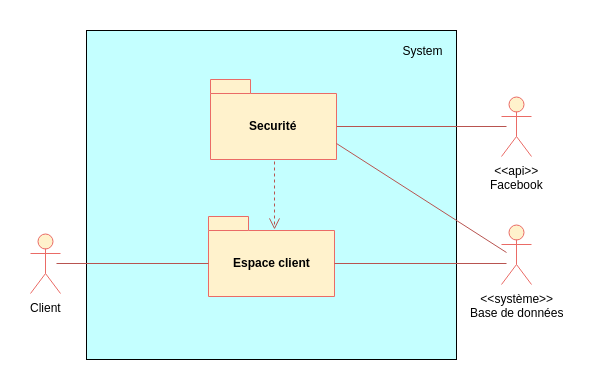

The diagram above was exported from draw.io. Its source (the exported page's mxGraphModel, read from the mxfile embedded in the PNG):
<mxGraphModel dx="1607" dy="803" grid="1" gridSize="10" guides="1" tooltips="1" connect="1" arrows="1" fold="1" page="1" pageScale="1" pageWidth="827" pageHeight="1169" background="#ffffff" math="0" shadow="0">
  <root>
    <mxCell id="0" />
    <mxCell id="1" parent="0" />
    <mxCell id="2" value="&amp;lt;&amp;lt;système&amp;gt;&amp;gt;&lt;div&gt;Base de données&lt;/div&gt;" style="shape=umlActor;verticalLabelPosition=bottom;labelBackgroundColor=#ffffff;verticalAlign=top;html=1;fillColor=#fff2cc;strokeColor=#EA6B66;" parent="1" vertex="1">
      <mxGeometry x="625" y="384" width="30" height="60" as="geometry" />
    </mxCell>
    <mxCell id="16" value="" style="rounded=0;whiteSpace=wrap;html=1;fillColor=#C4FFFF;strokeColor=#000000;" parent="1" vertex="1">
      <mxGeometry x="210" y="190" width="370" height="329" as="geometry" />
    </mxCell>
    <mxCell id="17" value="System" style="text;html=1;strokeColor=none;fillColor=none;align=center;verticalAlign=middle;whiteSpace=wrap;fontColor=#000000;" parent="1" vertex="1">
      <mxGeometry x="520" y="199" width="51" height="20" as="geometry" />
    </mxCell>
    <mxCell id="21" value="" style="endArrow=none;html=1;fontColor=#FFFFFF;exitX=0;exitY=0;fillColor=#f8cecc;strokeColor=#b85450;exitDx=126;exitDy=47;exitPerimeter=0;" parent="1" edge="1">
      <mxGeometry width="50" height="50" relative="1" as="geometry">
        <mxPoint x="460" y="286" as="sourcePoint" />
        <mxPoint x="630" y="286" as="targetPoint" />
      </mxGeometry>
    </mxCell>
    <mxCell id="34" value="&amp;lt;&amp;lt;api&amp;gt;&amp;gt;&lt;div&gt;Facebook&lt;/div&gt;" style="shape=umlActor;verticalLabelPosition=bottom;labelBackgroundColor=#ffffff;verticalAlign=top;html=1;fillColor=#fff2cc;strokeColor=#EA6B66;" parent="1" vertex="1">
      <mxGeometry x="625" y="256" width="30" height="60" as="geometry" />
    </mxCell>
    <mxCell id="30" value="&lt;font color=&quot;#000000&quot;&gt;Securité&lt;/font&gt;" style="shape=folder;fontStyle=1;spacingTop=10;tabWidth=40;tabHeight=14;tabPosition=left;html=1;strokeColor=#EA6B66;fillColor=#fff2cc;fontColor=#FFFFFF;verticalAlign=middle;" parent="1" vertex="1">
      <mxGeometry x="334" y="239" width="126" height="80" as="geometry" />
    </mxCell>
    <mxCell id="39" value="" style="endArrow=none;html=1;fontColor=#FFFFFF;fillColor=#f8cecc;strokeColor=#b85450;exitX=0;exitY=0;exitDx=126;exitDy=63.5;exitPerimeter=0;" parent="1" edge="1">
      <mxGeometry width="50" height="50" relative="1" as="geometry">
        <mxPoint x="460" y="303" as="sourcePoint" />
        <mxPoint x="630" y="412" as="targetPoint" />
      </mxGeometry>
    </mxCell>
    <mxCell id="vZxUgWdmjpnZXhPU5SqR-39" value="&lt;font color=&quot;#000000&quot;&gt;Espace client&lt;/font&gt;" style="shape=folder;fontStyle=1;spacingTop=10;tabWidth=40;tabHeight=14;tabPosition=left;html=1;strokeColor=#EA6B66;fillColor=#fff2cc;fontColor=#FFFFFF;verticalAlign=middle;" parent="1" vertex="1">
      <mxGeometry x="332" y="376" width="126" height="80" as="geometry" />
    </mxCell>
    <mxCell id="vZxUgWdmjpnZXhPU5SqR-40" value="Client" style="shape=umlActor;verticalLabelPosition=bottom;labelBackgroundColor=#ffffff;verticalAlign=top;html=1;fillColor=#fff2cc;strokeColor=#EA6B66;" parent="1" vertex="1">
      <mxGeometry x="154" y="393" width="30" height="60" as="geometry" />
    </mxCell>
    <mxCell id="vZxUgWdmjpnZXhPU5SqR-41" value="" style="endArrow=none;html=1;fontColor=#FFFFFF;entryX=0;entryY=0;fillColor=#f8cecc;strokeColor=#b85450;entryDx=0;entryDy=47;entryPerimeter=0;" parent="1" edge="1">
      <mxGeometry width="50" height="50" relative="1" as="geometry">
        <mxPoint x="180" y="423" as="sourcePoint" />
        <mxPoint x="332" y="423" as="targetPoint" />
      </mxGeometry>
    </mxCell>
    <mxCell id="vZxUgWdmjpnZXhPU5SqR-46" value="" style="endArrow=none;html=1;fontColor=#FFFFFF;fillColor=#f8cecc;strokeColor=#b85450;exitX=0;exitY=0;exitDx=126;exitDy=47;exitPerimeter=0;" parent="1" edge="1">
      <mxGeometry width="50" height="50" relative="1" as="geometry">
        <mxPoint x="458" y="423" as="sourcePoint" />
        <mxPoint x="630" y="423" as="targetPoint" />
      </mxGeometry>
    </mxCell>
    <mxCell id="vZxUgWdmjpnZXhPU5SqR-47" value="" style="endArrow=open;html=1;strokeWidth=1;fillColor=#f8cecc;strokeColor=#b85450;dashed=1;endFill=0;endSize=9;exitX=0.5;exitY=1;exitDx=0;exitDy=0;exitPerimeter=0;entryX=0.5;entryY=0.138;entryDx=0;entryDy=0;entryPerimeter=0;" parent="1" edge="1">
      <mxGeometry width="50" height="50" relative="1" as="geometry">
        <mxPoint x="398" y="321" as="sourcePoint" />
        <mxPoint x="398" y="389" as="targetPoint" />
      </mxGeometry>
    </mxCell>
  </root>
</mxGraphModel>